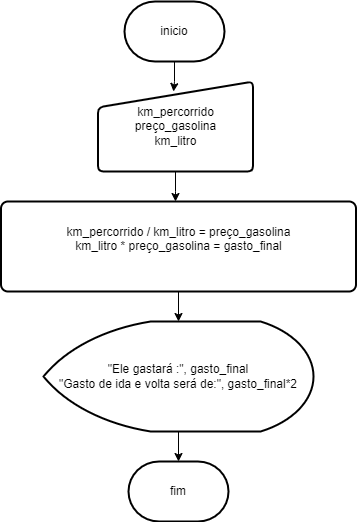

The diagram above was exported from draw.io. Its source (the exported page's mxGraphModel, read from the mxfile embedded in the PNG):
<mxGraphModel dx="1861" dy="454" grid="1" gridSize="10" guides="1" tooltips="1" connect="1" arrows="1" fold="1" page="1" pageScale="1" pageWidth="827" pageHeight="1169" math="0" shadow="0">
  <root>
    <mxCell id="0" />
    <mxCell id="1" parent="0" />
    <mxCell id="9OtfUJveD58Yjc_6AhGV-1" value="inicio" style="strokeWidth=2;html=1;shape=mxgraph.flowchart.terminator;whiteSpace=wrap;" vertex="1" parent="1">
      <mxGeometry x="121" y="30" width="100" height="60" as="geometry" />
    </mxCell>
    <mxCell id="9OtfUJveD58Yjc_6AhGV-10" style="edgeStyle=orthogonalEdgeStyle;rounded=0;orthogonalLoop=1;jettySize=auto;html=1;" edge="1" parent="1" source="9OtfUJveD58Yjc_6AhGV-2">
      <mxGeometry relative="1" as="geometry">
        <mxPoint x="172" y="230" as="targetPoint" />
      </mxGeometry>
    </mxCell>
    <mxCell id="9OtfUJveD58Yjc_6AhGV-2" value="km_percorrido&lt;div&gt;preço_gasolina&lt;/div&gt;&lt;div&gt;km_litro&lt;/div&gt;" style="html=1;strokeWidth=2;shape=manualInput;whiteSpace=wrap;rounded=1;size=26;arcSize=11;" vertex="1" parent="1">
      <mxGeometry x="94.5" y="110" width="155" height="90" as="geometry" />
    </mxCell>
    <mxCell id="9OtfUJveD58Yjc_6AhGV-3" value="&lt;div&gt;&lt;div&gt;&lt;div&gt;km_percorrido / km_litro = preço_gasolina&lt;/div&gt;&lt;/div&gt;&lt;/div&gt;&lt;div&gt;km_litro * preço_gasolina = gasto_final&lt;/div&gt;&lt;div&gt;&lt;br&gt;&lt;/div&gt;" style="rounded=1;whiteSpace=wrap;html=1;absoluteArcSize=1;arcSize=14;strokeWidth=2;" vertex="1" parent="1">
      <mxGeometry x="-2.5" y="230" width="355" height="90" as="geometry" />
    </mxCell>
    <mxCell id="9OtfUJveD58Yjc_6AhGV-4" value="&quot;Ele gastará :&quot;, gasto_final&lt;div&gt;&quot;Gasto de ida e volta será de:&quot;, gasto_final*2&lt;/div&gt;" style="strokeWidth=2;html=1;shape=mxgraph.flowchart.display;whiteSpace=wrap;" vertex="1" parent="1">
      <mxGeometry x="40" y="350" width="270" height="110" as="geometry" />
    </mxCell>
    <mxCell id="9OtfUJveD58Yjc_6AhGV-5" value="fim" style="strokeWidth=2;html=1;shape=mxgraph.flowchart.terminator;whiteSpace=wrap;" vertex="1" parent="1">
      <mxGeometry x="125" y="490" width="100" height="60" as="geometry" />
    </mxCell>
    <mxCell id="9OtfUJveD58Yjc_6AhGV-6" style="edgeStyle=orthogonalEdgeStyle;rounded=0;orthogonalLoop=1;jettySize=auto;html=1;" edge="1" parent="1" source="9OtfUJveD58Yjc_6AhGV-1">
      <mxGeometry relative="1" as="geometry">
        <mxPoint x="170" y="120" as="targetPoint" />
      </mxGeometry>
    </mxCell>
    <mxCell id="9OtfUJveD58Yjc_6AhGV-8" style="edgeStyle=orthogonalEdgeStyle;rounded=0;orthogonalLoop=1;jettySize=auto;html=1;entryX=0.5;entryY=0;entryDx=0;entryDy=0;entryPerimeter=0;" edge="1" parent="1" source="9OtfUJveD58Yjc_6AhGV-3" target="9OtfUJveD58Yjc_6AhGV-4">
      <mxGeometry relative="1" as="geometry" />
    </mxCell>
    <mxCell id="9OtfUJveD58Yjc_6AhGV-9" style="edgeStyle=orthogonalEdgeStyle;rounded=0;orthogonalLoop=1;jettySize=auto;html=1;entryX=0.5;entryY=0;entryDx=0;entryDy=0;entryPerimeter=0;" edge="1" parent="1" source="9OtfUJveD58Yjc_6AhGV-4" target="9OtfUJveD58Yjc_6AhGV-5">
      <mxGeometry relative="1" as="geometry" />
    </mxCell>
  </root>
</mxGraphModel>